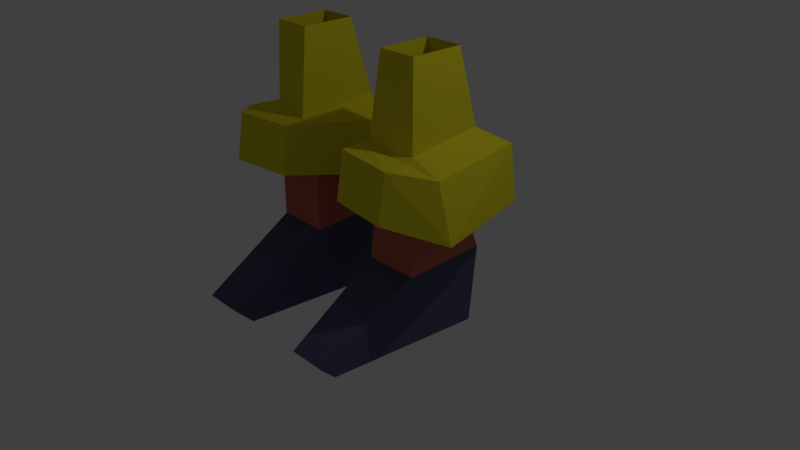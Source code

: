 # Source: boots.blend  (saved by Blender 2.78.0; exported with 4.5.12 LTS)
import bpy
from mathutils import Matrix  # noqa: F401  (used for matrix-valued properties, if any)

bpy.ops.wm.read_factory_settings(use_empty=True)
scene = bpy.context.scene
scene.name = 'Scene'

# ---- collections
col_collection_1 = bpy.data.collections.new('Collection 1'); scene.collection.children.link(col_collection_1)

# ---- materials (node trees are filled in below, after node groups)
mat_mat9152 = bpy.data.materials.new('mat9152')
mat_mat9152.alpha_threshold = 0.0
mat_mat9152.use_transparent_shadow = False
mat_mat9152.diffuse_color = (0.7752, 0.684, 0.0248, 1.0)
mat_mat9152.specular_color = (0.0, 0.0, 0.0)
mat_mat9152.roughness = 0.5
mat_mat9152.specular_intensity = 1.0
mat_mat695 = bpy.data.materials.new('mat695')
mat_mat695.alpha_threshold = 0.0
mat_mat695.use_transparent_shadow = False
mat_mat695.diffuse_color = (0.58, 0.1576, 0.1072, 1.0)
mat_mat695.specular_color = (0.0, 0.0, 0.0)
mat_mat695.roughness = 0.5
mat_mat695.specular_intensity = 1.0
mat_mat43288 = bpy.data.materials.new('mat43288')
mat_mat43288.alpha_threshold = 0.0
mat_mat43288.use_transparent_shadow = False
mat_mat43288.diffuse_color = (0.1032, 0.1032, 0.1968, 1.0)
mat_mat43288.specular_color = (0.0, 0.0, 0.0)
mat_mat43288.roughness = 0.5
mat_mat43288.specular_intensity = 1.0

# ---- material node trees

# ---- world
world_world = bpy.data.worlds.new('World'); scene.world = world_world
world_world.color = (0.05088, 0.05088, 0.05088)
world_world.use_sun_shadow = False
world_world.sun_shadow_jitter_overblur = 0.0
world_world.cycles.sampling_method = 'MANUAL'

# ---- cameras
cam_camera = bpy.data.cameras.new('Camera')
cam_camera.clip_end = 100.0
cam_camera.lens = 35.0
cam_camera.sensor_width = 32.0
cam_camera.sensor_height = 18.0
cam_camera.ortho_scale = 7.314
cam_camera.dof.focus_distance = 0.0
cam_camera.dof.aperture_fstop = 128.0

# ---- lights
light_lamp = bpy.data.lights.new('Lamp', 'POINT')
light_lamp.transmission_factor = 0.0
light_lamp.cutoff_distance = 30.0
light_lamp.energy = 100.0
light_lamp.shadow_buffer_clip_start = 1.001
light_lamp.shadow_soft_size = 0.1
light_lamp.shadow_maximum_resolution = 0.006
light_lamp.use_absolute_resolution = True

# ---- meshes
me_10690 = bpy.data.meshes.new('10690')
me_10690.from_pydata([(-8.0, 10.0, -11.0), (-16.0, 10.0, -9.0), (-15.0, 17.0, -9.0), (-8.0, 17.0, -9.0), (-1.0, 10.0, -3.0), (-2.0, 17.0, -3.0), (-5.0, 18.0, 8.0), (-5.0, 12.0, 9.0), (-13.0, 12.0, 10.0), (-13.0, 18.0, 9.0), (-19.0, 10.0, 5.0), (-17.0, 17.0, 5.0), (-12.0, 19.0, -6.0), (-6.0, 19.0, -6.0), (-12.0, 18.0, 4.0), (-11.0, 29.0, -3.0), (-6.0, 29.0, -3.0), (-6.0, 18.0, 5.0), (15.0, 17.0, -9.0), (16.0, 10.0, -9.0), (8.0, 10.0, -11.0), (8.0, 17.0, -9.0), (12.0, 19.0, -6.0), (12.0, 18.0, 4.0), (17.0, 17.0, 5.0), (19.0, 10.0, 5.0), (1.0, 10.0, -3.0), (2.0, 17.0, -3.0), (6.0, 19.0, -6.0), (12.0, 29.0, -3.0), (12.0, 29.0, 4.0), (7.0, 29.0, 4.0), (6.0, 18.0, 5.0), (13.0, 18.0, 9.0), (13.0, 12.0, 10.0), (5.0, 18.0, 8.0), (5.0, 12.0, 9.0), (7.0, 29.0, -3.0), (12.0, 3.0, 4.0), (13.0, 12.0, 4.0), (6.0, 12.0, 4.0), (5.0, 3.0, 4.0), (11.0, -4.0, 17.0), (11.0, -6.0, 15.0), (13.0, -6.0, -5.0), (13.0, 4.0, -6.0), (13.0, 11.0, -3.0), (5.0, 11.0, -3.0), (4.0, 4.0, -6.0), (3.0, -6.0, -5.0), (5.0, -6.0, 15.0), (6.0, -4.0, 17.0), (-5.0, 3.0, 4.0), (-11.0, -4.0, 17.0), (-6.0, -4.0, 17.0), (-5.0, -6.0, 15.0), (-3.0, -6.0, -5.0), (-4.0, 4.0, -6.0), (-5.0, 12.0, 4.0), (-12.0, 3.0, 4.0), (-11.0, -6.0, 15.0), (-13.0, -6.0, -5.0), (-13.0, 4.0, -6.0), (-5.0, 11.0, -3.0), (-12.0, 12.0, 4.0), (-13.0, 11.0, -3.0), (-6.0, 29.0, 4.0), (-11.0, 29.0, 4.0)], [], [(0, 1, 2), (0, 2, 3), (0, 3, 4), (4, 3, 5), (4, 5, 6), (4, 6, 7), (7, 6, 8), (8, 6, 9), (8, 9, 10), (10, 9, 11), (10, 11, 2), (10, 2, 1), (12, 13, 3), (12, 3, 2), (12, 2, 14), (12, 14, 15), (12, 15, 13), (13, 15, 16), (13, 16, 17), (13, 17, 6), (13, 6, 5), (13, 5, 3), (17, 14, 11), (17, 11, 9), (17, 9, 6), (2, 11, 14), (18, 19, 20), (18, 20, 21), (18, 21, 22), (18, 22, 23), (18, 23, 24), (18, 24, 25), (18, 25, 19), (21, 20, 26), (21, 26, 27), (21, 27, 28), (21, 28, 22), (22, 28, 29), (22, 29, 23), (23, 29, 30), (23, 30, 31), (23, 31, 32), (23, 32, 24), (24, 32, 33), (24, 33, 25), (25, 33, 34), (34, 33, 35), (34, 35, 36), (36, 35, 26), (26, 35, 27), (27, 35, 28), (28, 35, 32), (28, 32, 37), (28, 37, 29), (32, 35, 33), (38, 39, 40), (38, 40, 41), (38, 41, 42), (38, 42, 43), (38, 43, 44), (38, 44, 45), (38, 45, 39), (39, 45, 46), (46, 45, 47), (47, 45, 48), (47, 48, 40), (40, 48, 41), (41, 48, 49), (41, 49, 50), (41, 50, 51), (41, 51, 42), (42, 51, 43), (43, 51, 50), (43, 50, 49), (43, 49, 44), (44, 49, 48), (44, 48, 45), (52, 53, 54), (52, 54, 55), (52, 55, 56), (52, 56, 57), (52, 57, 58), (52, 58, 59), (52, 59, 53), (53, 59, 60), (53, 60, 54), (54, 60, 55), (55, 60, 61), (55, 61, 56), (56, 61, 57), (57, 61, 62), (57, 62, 63), (57, 63, 58), (61, 60, 59), (61, 59, 62), (62, 59, 64), (62, 64, 65), (62, 65, 63), (58, 64, 59), (32, 31, 37), (14, 17, 66), (14, 66, 67), (14, 67, 15), (16, 66, 17)])
me_10690.polygons.foreach_set('material_index', [0, 0, 0, 0, 0, 0, 0, 0, 0, 0, 0, 0, 0, 0, 0, 0, 0, 0, 0, 0, 0, 0, 0, 0, 0, 0, 0, 0, 0, 0, 0, 0, 0, 0, 0, 0, 0, 0, 0, 0, 0, 0, 0, 0, 0, 0, 0, 0, 0, 0, 0, 0, 0, 0, 0, 1, 1, 2, 2, 2, 2, 1, 1, 1, 1, 1, 1, 2, 2, 2, 2, 2, 2, 2, 2, 2, 2, 2, 2, 2, 2, 1, 1, 2, 2, 2, 2, 2, 2, 2, 2, 1, 1, 2, 2, 1, 1, 1, 1, 0, 0, 0, 0, 0])
_uv = me_10690.uv_layers.new(name='UVMap')
_uv.uv.foreach_set('vector', [0.2232, 0.03438, 0.2739, 0.08159, 0.2257, 0.11, 0.2232, 0.03438, 0.2257, 0.11, 0.1862, 0.0805, 0.2232, 0.03438, 0.1862, 0.0805, 0.1443, 0.0001633, 0.1443, 0.0001633, 0.1862, 0.0805, 0.1268, 0.05544, 0.08506, 0.5059, 0.05088, 0.404, 0.1926, 0.3534, 0.08506, 0.5059, 0.1926, 0.3534, 0.2383, 0.4112, 0.2383, 0.4112, 0.1926, 0.3534, 0.3116, 0.3353, 0.3116, 0.3353, 0.1926, 0.3534, 0.2479, 0.2935, 0.3116, 0.3353, 0.2479, 0.2935, 0.371, 0.2334, 0.371, 0.2334, 0.2479, 0.2935, 0.2651, 0.2291, 0.3344, 0.2016, 0.2651, 0.2291, 0.2257, 0.11, 0.3344, 0.2016, 0.2257, 0.11, 0.2739, 0.08159, 0.1914, 0.1303, 0.1569, 0.08581, 0.1862, 0.0805, 0.1914, 0.1303, 0.1862, 0.0805, 0.2257, 0.11, 0.1914, 0.1303, 0.2257, 0.11, 0.2049, 0.2625, 0.1914, 0.1303, 0.2049, 0.2625, 0.09752, 0.1536, 0.1914, 0.1303, 0.09752, 0.1536, 0.1569, 0.08581, 0.1569, 0.08581, 0.09752, 0.1536, 0.08219, 0.1178, 0.0001633, 0.3328, 0.0001633, 0.2604, 0.1484, 0.335, 0.0001633, 0.3328, 0.1484, 0.335, 0.1926, 0.3534, 0.0001633, 0.3328, 0.1926, 0.3534, 0.05088, 0.404, 0.1569, 0.08581, 0.1268, 0.05544, 0.1862, 0.0805, 0.1484, 0.335, 0.2049, 0.2625, 0.2651, 0.2291, 0.1484, 0.335, 0.2651, 0.2291, 0.2479, 0.2935, 0.1484, 0.335, 0.2479, 0.2935, 0.1926, 0.3534, 0.2257, 0.11, 0.2651, 0.2291, 0.2049, 0.2625, 0.7626, 0.08131, 0.802, 0.0001633, 0.8895, 0.05873, 0.7626, 0.08131, 0.8895, 0.05873, 0.8266, 0.1303, 0.7626, 0.08131, 0.8266, 0.1303, 0.7687, 0.1385, 0.7256, 0.4662, 0.7375, 0.4311, 0.8452, 0.388, 0.7256, 0.4662, 0.8452, 0.388, 0.8452, 0.4379, 0.7256, 0.4662, 0.8452, 0.4379, 0.8754, 0.5072, 0.7256, 0.4662, 0.8754, 0.5072, 0.7401, 0.5326, 0.8266, 0.1303, 0.8895, 0.05873, 0.983, 0.1863, 0.8266, 0.1303, 0.983, 0.1863, 0.8938, 0.2195, 0.8266, 0.1303, 0.8938, 0.2195, 0.8246, 0.183, 0.8266, 0.1303, 0.8246, 0.183, 0.7687, 0.1385, 0.7687, 0.1385, 0.8246, 0.183, 0.7047, 0.2071, 0.7375, 0.4311, 0.7047, 0.3684, 0.8452, 0.388, 0.8452, 0.388, 0.7047, 0.3684, 0.733, 0.3292, 0.8452, 0.388, 0.733, 0.3292, 0.747, 0.2938, 0.8452, 0.388, 0.747, 0.2938, 0.8785, 0.3143, 0.8452, 0.388, 0.8785, 0.3143, 0.8452, 0.4379, 0.8452, 0.4379, 0.8785, 0.3143, 0.8832, 0.4067, 0.8452, 0.4379, 0.8832, 0.4067, 0.8754, 0.5072, 0.8754, 0.5072, 0.8832, 0.4067, 0.9333, 0.4391, 0.9333, 0.4391, 0.8832, 0.4067, 0.9074, 0.3439, 0.9333, 0.4391, 0.9074, 0.3439, 0.969, 0.3573, 0.969, 0.3573, 0.9074, 0.3439, 0.983, 0.1863, 0.983, 0.1863, 0.9074, 0.3439, 0.8938, 0.2195, 0.8938, 0.2195, 0.9074, 0.3439, 0.8246, 0.183, 0.8246, 0.183, 0.9074, 0.3439, 0.8785, 0.3143, 0.8246, 0.183, 0.8785, 0.3143, 0.7385, 0.2398, 0.8246, 0.183, 0.7385, 0.2398, 0.7047, 0.2071, 0.8785, 0.3143, 0.9074, 0.3439, 0.8832, 0.4067, 0.5248, 0.3941, 0.6505, 0.3866, 0.6546, 0.4709, 0.5248, 0.3941, 0.6546, 0.4709, 0.5453, 0.4951, 0.5248, 0.3941, 0.5453, 0.4951, 0.4044, 0.4792, 0.5248, 0.3941, 0.4044, 0.4792, 0.3713, 0.4681, 0.5248, 0.3941, 0.3713, 0.4681, 0.4551, 0.2475, 0.5248, 0.3941, 0.4551, 0.2475, 0.5573, 0.2751, 0.5248, 0.3941, 0.5573, 0.2751, 0.6505, 0.3866, 0.6505, 0.3866, 0.5573, 0.2751, 0.6349, 0.3005, 0.6349, 0.3005, 0.5573, 0.2751, 0.6545, 0.2089, 0.6545, 0.2089, 0.5573, 0.2751, 0.5747, 0.1977, 0.6545, 0.2089, 0.5747, 0.1977, 0.7043, 0.136, 0.7043, 0.136, 0.5747, 0.1977, 0.5936, 0.09098, 0.5936, 0.09098, 0.5747, 0.1977, 0.5118, 0.1701, 0.5936, 0.09098, 0.5118, 0.1701, 0.4447, 0.0001633, 0.5453, 0.4951, 0.3949, 0.541, 0.4072, 0.5091, 0.5453, 0.4951, 0.4072, 0.5091, 0.4044, 0.4792, 0.4044, 0.4792, 0.4072, 0.5091, 0.3713, 0.4681, 0.3713, 0.4681, 0.4072, 0.5091, 0.3949, 0.541, 0.3713, 0.02837, 0.4447, 0.0001633, 0.5118, 0.1701, 0.3713, 0.02837, 0.5118, 0.1701, 0.4551, 0.2475, 0.4551, 0.2475, 0.5118, 0.1701, 0.5747, 0.1977, 0.4551, 0.2475, 0.5747, 0.1977, 0.5573, 0.2751, 0.1861, 0.5155, 0.06347, 0.5587, 0.05082, 0.5367, 0.1861, 0.5155, 0.05082, 0.5367, 0.0001633, 0.5063, 0.1804, 0.9419, 0.0001633, 0.9998, 0.1113, 0.8408, 0.1804, 0.9419, 0.1113, 0.8408, 0.1819, 0.8236, 0.1804, 0.9419, 0.1819, 0.8236, 0.3089, 0.9141, 0.1861, 0.5155, 0.3074, 0.5373, 0.1657, 0.616, 0.1861, 0.5155, 0.1657, 0.616, 0.06347, 0.5587, 0.06347, 0.5587, 0.1657, 0.616, 0.05149, 0.5712, 0.06347, 0.5587, 0.05149, 0.5712, 0.05082, 0.5367, 0.05082, 0.5367, 0.05149, 0.5712, 0.0001633, 0.5063, 0.0001633, 0.5063, 0.05149, 0.5712, 0.05955, 0.7468, 0.0001633, 0.9998, 0.05955, 0.7468, 0.1113, 0.8408, 0.1113, 0.8408, 0.05955, 0.7468, 0.1819, 0.8236, 0.1819, 0.8236, 0.05955, 0.7468, 0.1772, 0.7381, 0.1819, 0.8236, 0.1772, 0.7381, 0.2703, 0.8259, 0.1819, 0.8236, 0.2703, 0.8259, 0.3089, 0.9141, 0.05955, 0.7468, 0.05149, 0.5712, 0.1657, 0.616, 0.05955, 0.7468, 0.1657, 0.616, 0.1772, 0.7381, 0.1772, 0.7381, 0.1657, 0.616, 0.2924, 0.6301, 0.1772, 0.7381, 0.2924, 0.6301, 0.264, 0.7223, 0.1772, 0.7381, 0.264, 0.7223, 0.2703, 0.8259, 0.3074, 0.5373, 0.2924, 0.6301, 0.1657, 0.616, 0.8785, 0.3143, 0.747, 0.2938, 0.7385, 0.2398, 0.2049, 0.2625, 0.1484, 0.335, 0.05312, 0.2342, 0.2049, 0.2625, 0.05312, 0.2342, 0.08081, 0.2007, 0.2049, 0.2625, 0.08081, 0.2007, 0.09752, 0.1536, 0.0001633, 0.2604, 0.05312, 0.2342, 0.1484, 0.335])
me_10690.materials.append(mat_mat9152)
me_10690.materials.append(mat_mat695)
me_10690.materials.append(mat_mat43288)
me_10690.use_remesh_preserve_volume = False
me_10690.use_remesh_preserve_attributes = False
me_10690.use_mirror_vertex_groups = False
me_10690.update()

# ---- objects
ob_10690 = bpy.data.objects.new('10690', me_10690)
ob_lamp = bpy.data.objects.new('Lamp', light_lamp)
ob_camera = bpy.data.objects.new('Camera', cam_camera)

# ---- transforms, parenting, visibility, modifiers, constraints
ob_10690.location = (0.0, 0.0, 0.0)
ob_10690.rotation_euler = (1.571, -0.0, 0.0)
ob_10690.scale = (0.1, 0.1, 0.1)
ob_10690.lineart.crease_threshold = 0.0
ob_lamp.location = (4.076, 1.005, 5.904)
ob_lamp.rotation_euler = (0.6503, 0.05522, 1.866)
ob_lamp.lock_rotations_4d = False
ob_lamp.empty_display_type = 'ARROWS'
ob_lamp.color = (0.0, 0.0, 0.0, 0.0)
ob_lamp.lineart.crease_threshold = 0.0
ob_camera.location = (7.481, -6.508, 5.344)
ob_camera.rotation_euler = (1.109, 0.0, 0.8149)
ob_camera.lock_rotations_4d = False
ob_camera.empty_display_type = 'ARROWS'
ob_camera.color = (0.0, 0.0, 0.0, 0.0)
ob_camera.display_type = 'WIRE'
ob_camera.lineart.crease_threshold = 0.0

# ---- collection membership
col_collection_1.objects.link(ob_10690)
col_collection_1.objects.link(ob_lamp)
col_collection_1.objects.link(ob_camera)

# ---- scene / render settings (as saved in the file)
scene.camera = ob_camera
scene.frame_start = 1; scene.frame_end = 250; scene.frame_set(1)
scene.render.engine = 'BLENDER_EEVEE_NEXT'
scene.render.resolution_percentage = 50
scene.render.dither_intensity = 0.0
scene.cycles.use_denoising = False
scene.cycles.samples = 128
scene.cycles.sampling_pattern = 'TABULATED_SOBOL'
scene.cycles.light_sampling_threshold = 0.0
scene.cycles.use_adaptive_sampling = False
scene.cycles.use_light_tree = False
scene.cycles.blur_glossy = 0.0
scene.cycles.sample_clamp_indirect = 0.0
scene.view_settings.view_transform = 'Standard'
bpy.context.view_layer.update()
